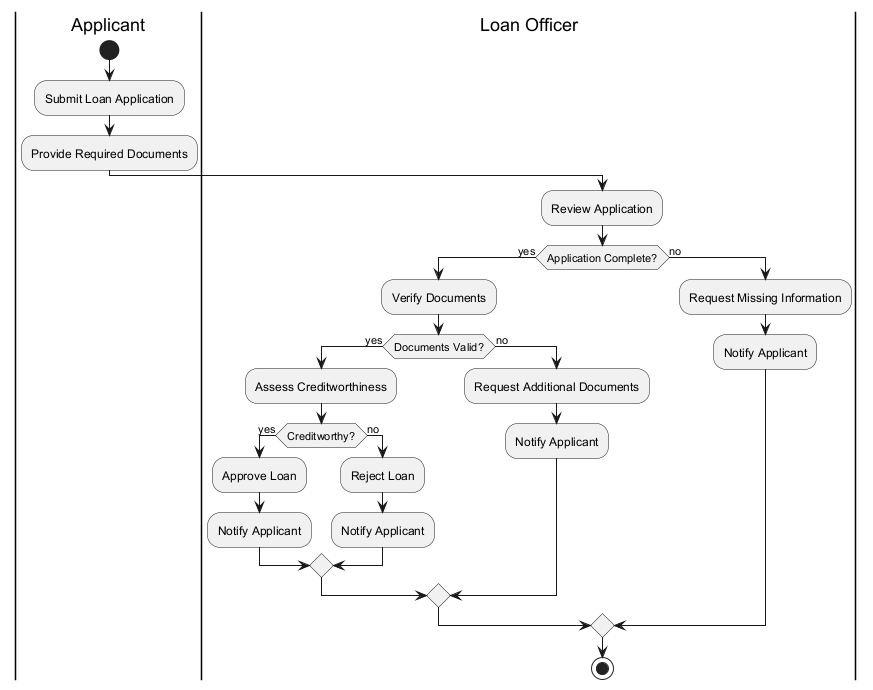

The diagram above was rendered by PlantUML. Its source (embedded in the PNG):
@startuml
|Applicant|
start
:Submit Loan Application;
:Provide Required Documents;
|Loan Officer|
:Review Application;
if (Application Complete?) then (yes)
  :Verify Documents;
  if (Documents Valid?) then (yes)
    :Assess Creditworthiness;
    if (Creditworthy?) then (yes)
      :Approve Loan;
      :Notify Applicant;
    else (no)
      :Reject Loan;
      :Notify Applicant;
    endif
  else (no)
    :Request Additional Documents;
    :Notify Applicant;
  endif
else (no)
  :Request Missing Information;
  :Notify Applicant;
endif
stop
@enduml